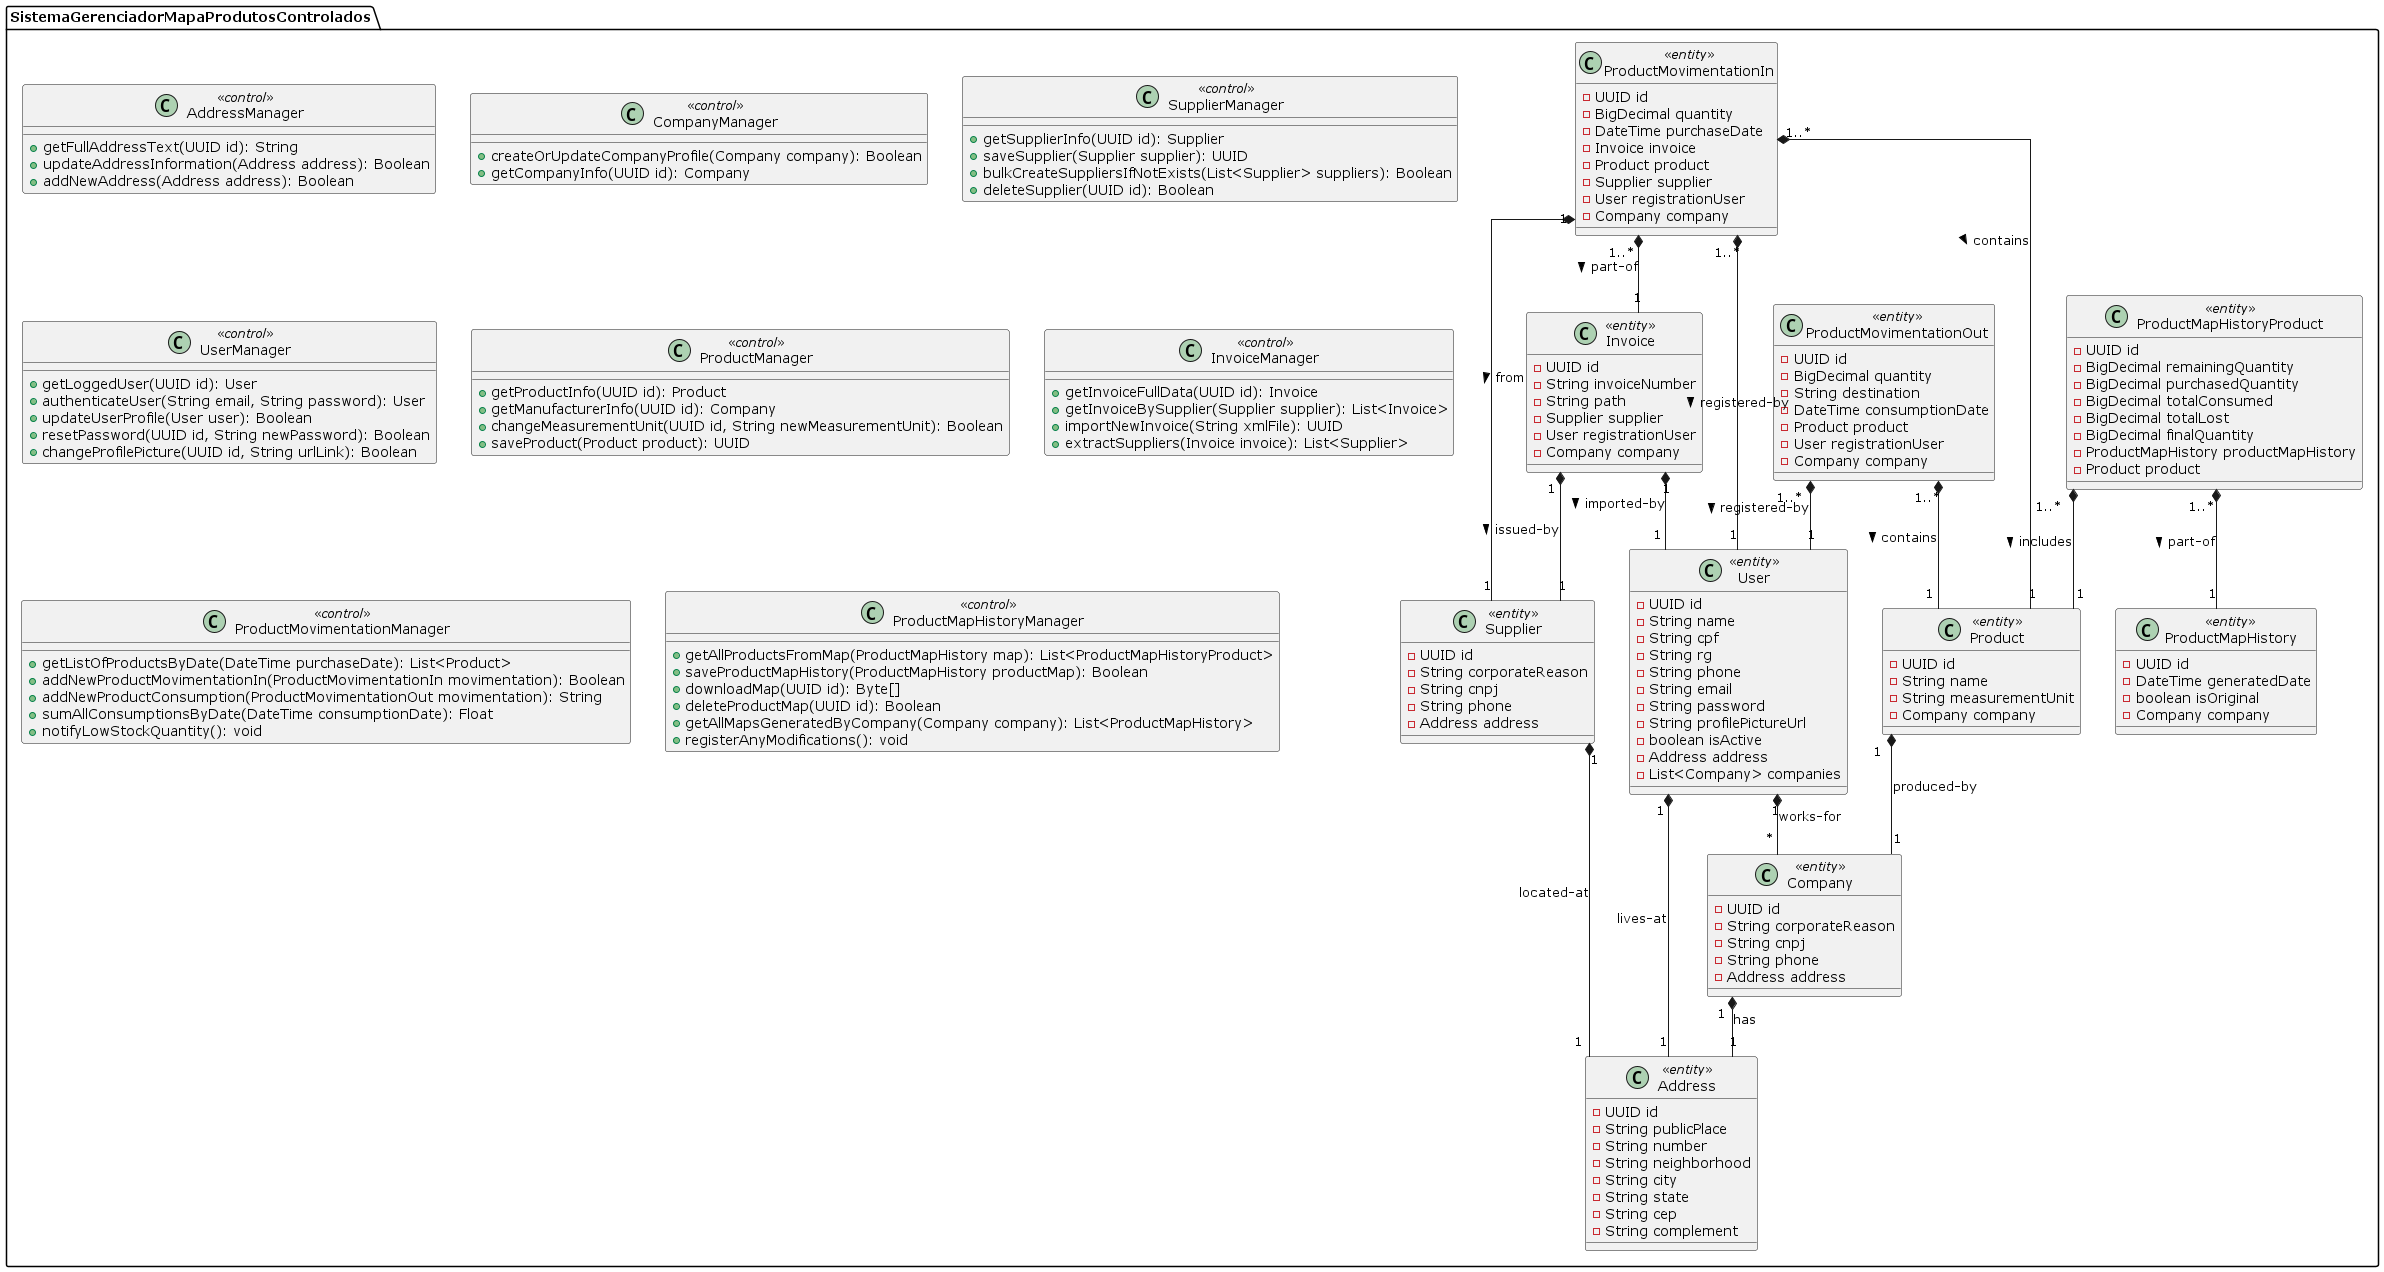

The diagram above was rendered by PlantUML. Its source (embedded in the PNG):
@startuml controlled_map_generator_class_diagram
skinparam linetype ortho

package SistemaGerenciadorMapaProdutosControlados {

    class Address <<entity>> {
        - UUID id
        - String publicPlace
        - String number
        - String neighborhood
        - String city
        - String state
        - String cep
        - String complement
    }

    class Company <<entity>>{
        - UUID id
        - String corporateReason
        - String cnpj
        - String phone
        - Address address
    }

    class Supplier <<entity>>{
        - UUID id
        - String corporateReason
        - String cnpj
        - String phone
        - Address address
    }

    class User <<entity>>{
        - UUID id
        - String name
        - String cpf
        - String rg
        - String phone
        - String email
        - String password
        - String profilePictureUrl
        - boolean isActive
        - Address address
        - List<Company> companies
    }

    class Product <<entity>>{
        - UUID id
        - String name
        - String measurementUnit
        - Company company
    }

    class Invoice <<entity>> {
        - UUID id
        - String invoiceNumber
        - String path
        - Supplier supplier
        - User registrationUser
        - Company company
    }

    class ProductMovimentationIn <<entity>>{
        - UUID id
        - BigDecimal quantity
        - DateTime purchaseDate
        - Invoice invoice
        - Product product
        - Supplier supplier
        - User registrationUser
        - Company company
    }

    class ProductMovimentationOut <<entity>>{
        - UUID id
        - BigDecimal quantity
        - String destination
        - DateTime consumptionDate
        - Product product
        - User registrationUser
        - Company company
    }

    class ProductMapHistoryProduct <<entity>>{
        - UUID id
        - BigDecimal remainingQuantity
        - BigDecimal purchasedQuantity
        - BigDecimal totalConsumed
        - BigDecimal totalLost
        - BigDecimal finalQuantity
        - ProductMapHistory productMapHistory
        - Product product
    }

    class ProductMapHistory <<entity>>{
        - UUID id
        - DateTime generatedDate
        - boolean isOriginal
        - Company company
    }

    class AddressManager <<control>>{
        + getFullAddressText(UUID id): String
        + updateAddressInformation(Address address): Boolean
        + addNewAddress(Address address): Boolean
    }

    class CompanyManager <<control>>{
        + createOrUpdateCompanyProfile(Company company): Boolean
        + getCompanyInfo(UUID id): Company
    }

    class SupplierManager <<control>>{
        + getSupplierInfo(UUID id): Supplier
        + saveSupplier(Supplier supplier): UUID
        + bulkCreateSuppliersIfNotExists(List<Supplier> suppliers): Boolean
        + deleteSupplier(UUID id): Boolean
    }

    class UserManager <<control>>{
        + getLoggedUser(UUID id): User
        + authenticateUser(String email, String password): User
        + updateUserProfile(User user): Boolean
        + resetPassword(UUID id, String newPassword): Boolean
        + changeProfilePicture(UUID id, String urlLink): Boolean
    }

    class ProductManager <<control>>{
        + getProductInfo(UUID id): Product
        + getManufacturerInfo(UUID id): Company
        + changeMeasurementUnit(UUID id, String newMeasurementUnit): Boolean
        + saveProduct(Product product): UUID
    }

    class InvoiceManager <<control>>{
        + getInvoiceFullData(UUID id): Invoice
        + getInvoiceBySupplier(Supplier supplier): List<Invoice>
        + importNewInvoice(String xmlFile): UUID
        + extractSuppliers(Invoice invoice): List<Supplier>
    }

    class ProductMovimentationManager <<control>>{
        + getListOfProductsByDate(DateTime purchaseDate): List<Product>
        + addNewProductMovimentationIn(ProductMovimentationIn movimentation): Boolean
        + addNewProductConsumption(ProductMovimentationOut movimentation): String
        + sumAllConsumptionsByDate(DateTime consumptionDate): Float
        + notifyLowStockQuantity(): void
    }

    class ProductMapHistoryManager <<control>>{
        + getAllProductsFromMap(ProductMapHistory map): List<ProductMapHistoryProduct>
        + saveProductMapHistory(ProductMapHistory productMap): Boolean
        + downloadMap(UUID id): Byte[]
        + deleteProductMap(UUID id): Boolean
        + getAllMapsGeneratedByCompany(Company company): List<ProductMapHistory>
        + registerAnyModifications(): void
    }

    Company "1" *-- "1" Address : has
    User "1" *-- "1" Address : lives-at
    User "1" *-- "*" Company : works-for
    Supplier "1" *-- "1" Address : located-at
    Invoice "1" *-- "1" Supplier : issued-by >
    Invoice "1" *-- "1" User : imported-by >
    ProductMovimentationIn "1..*" *-- "1" Invoice : part-of >
    ProductMovimentationIn "1..*" *-- "1" Product : contains >
    ProductMovimentationIn "1" *-- "1" Supplier : from >
    ProductMovimentationIn "1..*" *-- "1" User : registered-by >
    ProductMovimentationOut "1..*" *-- "1" Product : contains >
    ProductMovimentationOut "1..*" *-- "1" User : registered-by >
    ProductMapHistoryProduct "1..*" *-- "1" ProductMapHistory : part-of >
    ProductMapHistoryProduct "1..*" *-- "1" Product : includes >
    Product "1" *-- "1" Company : produced-by
}
@enduml